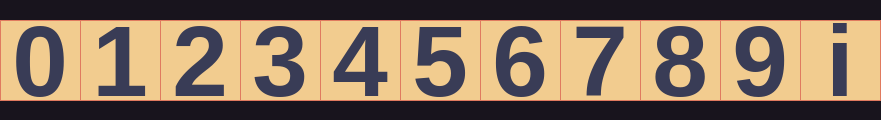

The diagram above was exported from draw.io. Its source (the exported page's mxGraphModel, read from the mxfile embedded in the PNG):
<mxGraphModel dx="1390" dy="748" grid="1" gridSize="10" guides="1" tooltips="1" connect="1" arrows="1" fold="1" page="1" pageScale="1" pageWidth="850" pageHeight="1100" math="0" shadow="0">
  <root>
    <mxCell id="0" />
    <mxCell id="1" parent="0" />
    <mxCell id="VygnNAFa2Z2bMXs6dEfN-1" value="" style="whiteSpace=wrap;html=1;aspect=fixed;labelBackgroundColor=none;fillColor=#F2CC8F;strokeColor=#E07A5F;fontColor=#393C56;" parent="1" vertex="1">
      <mxGeometry x="60" y="250" width="80" height="80" as="geometry" />
    </mxCell>
    <mxCell id="VygnNAFa2Z2bMXs6dEfN-2" value="&lt;span style=&quot;font-size: 100px;&quot;&gt;&lt;b&gt;0&lt;/b&gt;&lt;/span&gt;" style="whiteSpace=wrap;html=1;aspect=fixed;labelBackgroundColor=none;fillColor=#F2CC8F;strokeColor=#E07A5F;fontColor=#393C56;" parent="1" vertex="1">
      <mxGeometry x="60" y="250" width="80" height="80" as="geometry" />
    </mxCell>
    <mxCell id="VygnNAFa2Z2bMXs6dEfN-3" value="&lt;font style=&quot;font-size: 100px;&quot;&gt;&lt;b&gt;2&lt;/b&gt;&lt;/font&gt;" style="whiteSpace=wrap;html=1;aspect=fixed;labelBackgroundColor=none;fillColor=#F2CC8F;strokeColor=#E07A5F;fontColor=#393C56;" parent="1" vertex="1">
      <mxGeometry x="220" y="250" width="80" height="80" as="geometry" />
    </mxCell>
    <mxCell id="VygnNAFa2Z2bMXs6dEfN-4" value="&lt;font style=&quot;font-size: 100px;&quot;&gt;&lt;b&gt;1&lt;/b&gt;&lt;/font&gt;" style="whiteSpace=wrap;html=1;aspect=fixed;labelBackgroundColor=none;fillColor=#F2CC8F;strokeColor=#E07A5F;fontColor=#393C56;" parent="1" vertex="1">
      <mxGeometry x="140" y="250" width="80" height="80" as="geometry" />
    </mxCell>
    <mxCell id="VygnNAFa2Z2bMXs6dEfN-5" value="5" style="whiteSpace=wrap;html=1;aspect=fixed;fontStyle=1;fontSize=100;labelBackgroundColor=none;fillColor=#F2CC8F;strokeColor=#E07A5F;fontColor=#393C56;" parent="1" vertex="1">
      <mxGeometry x="460" y="250" width="80" height="80" as="geometry" />
    </mxCell>
    <mxCell id="VygnNAFa2Z2bMXs6dEfN-6" value="4" style="whiteSpace=wrap;html=1;aspect=fixed;fontStyle=1;fontSize=100;labelBackgroundColor=none;fillColor=#F2CC8F;strokeColor=#E07A5F;fontColor=#393C56;" parent="1" vertex="1">
      <mxGeometry x="380" y="250" width="80" height="80" as="geometry" />
    </mxCell>
    <mxCell id="VygnNAFa2Z2bMXs6dEfN-7" value="3" style="whiteSpace=wrap;html=1;aspect=fixed;fontStyle=1;fontSize=100;labelBackgroundColor=none;fillColor=#F2CC8F;strokeColor=#E07A5F;fontColor=#393C56;" parent="1" vertex="1">
      <mxGeometry x="300" y="250" width="80" height="80" as="geometry" />
    </mxCell>
    <mxCell id="VygnNAFa2Z2bMXs6dEfN-8" value="6" style="whiteSpace=wrap;html=1;aspect=fixed;fontStyle=1;fontSize=100;labelBackgroundColor=none;fillColor=#F2CC8F;strokeColor=#E07A5F;fontColor=#393C56;" parent="1" vertex="1">
      <mxGeometry x="540" y="250" width="80" height="80" as="geometry" />
    </mxCell>
    <mxCell id="VygnNAFa2Z2bMXs6dEfN-9" value="7" style="whiteSpace=wrap;html=1;aspect=fixed;fontStyle=1;fontSize=100;labelBackgroundColor=none;fillColor=#F2CC8F;strokeColor=#E07A5F;fontColor=#393C56;" parent="1" vertex="1">
      <mxGeometry x="620" y="250" width="80" height="80" as="geometry" />
    </mxCell>
    <mxCell id="VygnNAFa2Z2bMXs6dEfN-10" value="8" style="whiteSpace=wrap;html=1;aspect=fixed;fontStyle=1;fontSize=100;labelBackgroundColor=none;fillColor=#F2CC8F;strokeColor=#E07A5F;fontColor=#393C56;" parent="1" vertex="1">
      <mxGeometry x="700" y="250" width="80" height="80" as="geometry" />
    </mxCell>
    <mxCell id="VygnNAFa2Z2bMXs6dEfN-13" value="9" style="whiteSpace=wrap;html=1;aspect=fixed;fontStyle=1;fontSize=100;labelBackgroundColor=none;fillColor=#F2CC8F;strokeColor=#E07A5F;fontColor=#393C56;" parent="1" vertex="1">
      <mxGeometry x="780" y="250" width="80" height="80" as="geometry" />
    </mxCell>
    <mxCell id="VygnNAFa2Z2bMXs6dEfN-14" value="&lt;span style=&quot;font-size: 100px;&quot;&gt;&lt;b&gt;i&lt;/b&gt;&lt;/span&gt;" style="whiteSpace=wrap;html=1;aspect=fixed;labelBackgroundColor=none;fillColor=#F2CC8F;strokeColor=#E07A5F;fontColor=#393C56;" parent="1" vertex="1">
      <mxGeometry x="860" y="250" width="80" height="80" as="geometry" />
    </mxCell>
  </root>
</mxGraphModel>